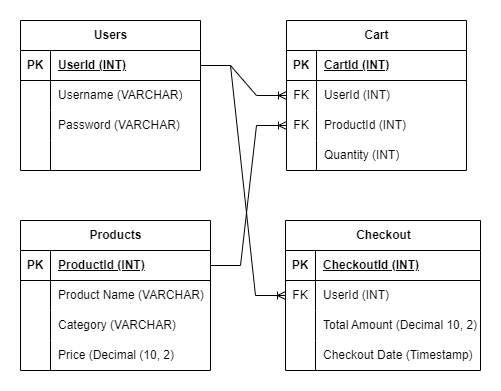

The diagram above was exported from draw.io. Its source (the exported page's mxGraphModel, read from the mxfile embedded in the PNG):
<mxGraphModel dx="1050" dy="566" grid="1" gridSize="10" guides="1" tooltips="1" connect="1" arrows="1" fold="1" page="1" pageScale="1" pageWidth="850" pageHeight="1100" math="0" shadow="0">
  <root>
    <mxCell id="0" />
    <mxCell id="1" parent="0" />
    <mxCell id="n41ePtRnvZtpzkMN1D_W-1" value="Users" style="shape=table;startSize=30;container=1;collapsible=1;childLayout=tableLayout;fixedRows=1;rowLines=0;fontStyle=1;align=center;resizeLast=1;html=1;" vertex="1" parent="1">
      <mxGeometry x="20" y="40" width="180" height="150" as="geometry" />
    </mxCell>
    <mxCell id="n41ePtRnvZtpzkMN1D_W-2" value="" style="shape=tableRow;horizontal=0;startSize=0;swimlaneHead=0;swimlaneBody=0;fillColor=none;collapsible=0;dropTarget=0;points=[[0,0.5],[1,0.5]];portConstraint=eastwest;top=0;left=0;right=0;bottom=1;" vertex="1" parent="n41ePtRnvZtpzkMN1D_W-1">
      <mxGeometry y="30" width="180" height="30" as="geometry" />
    </mxCell>
    <mxCell id="n41ePtRnvZtpzkMN1D_W-3" value="PK" style="shape=partialRectangle;connectable=0;fillColor=none;top=0;left=0;bottom=0;right=0;fontStyle=1;overflow=hidden;whiteSpace=wrap;html=1;" vertex="1" parent="n41ePtRnvZtpzkMN1D_W-2">
      <mxGeometry width="30" height="30" as="geometry">
        <mxRectangle width="30" height="30" as="alternateBounds" />
      </mxGeometry>
    </mxCell>
    <mxCell id="n41ePtRnvZtpzkMN1D_W-4" value="UserId (INT)" style="shape=partialRectangle;connectable=0;fillColor=none;top=0;left=0;bottom=0;right=0;align=left;spacingLeft=6;fontStyle=5;overflow=hidden;whiteSpace=wrap;html=1;" vertex="1" parent="n41ePtRnvZtpzkMN1D_W-2">
      <mxGeometry x="30" width="150" height="30" as="geometry">
        <mxRectangle width="150" height="30" as="alternateBounds" />
      </mxGeometry>
    </mxCell>
    <mxCell id="n41ePtRnvZtpzkMN1D_W-5" value="" style="shape=tableRow;horizontal=0;startSize=0;swimlaneHead=0;swimlaneBody=0;fillColor=none;collapsible=0;dropTarget=0;points=[[0,0.5],[1,0.5]];portConstraint=eastwest;top=0;left=0;right=0;bottom=0;" vertex="1" parent="n41ePtRnvZtpzkMN1D_W-1">
      <mxGeometry y="60" width="180" height="30" as="geometry" />
    </mxCell>
    <mxCell id="n41ePtRnvZtpzkMN1D_W-6" value="" style="shape=partialRectangle;connectable=0;fillColor=none;top=0;left=0;bottom=0;right=0;editable=1;overflow=hidden;whiteSpace=wrap;html=1;" vertex="1" parent="n41ePtRnvZtpzkMN1D_W-5">
      <mxGeometry width="30" height="30" as="geometry">
        <mxRectangle width="30" height="30" as="alternateBounds" />
      </mxGeometry>
    </mxCell>
    <mxCell id="n41ePtRnvZtpzkMN1D_W-7" value="Username (VARCHAR)" style="shape=partialRectangle;connectable=0;fillColor=none;top=0;left=0;bottom=0;right=0;align=left;spacingLeft=6;overflow=hidden;whiteSpace=wrap;html=1;" vertex="1" parent="n41ePtRnvZtpzkMN1D_W-5">
      <mxGeometry x="30" width="150" height="30" as="geometry">
        <mxRectangle width="150" height="30" as="alternateBounds" />
      </mxGeometry>
    </mxCell>
    <mxCell id="n41ePtRnvZtpzkMN1D_W-8" value="" style="shape=tableRow;horizontal=0;startSize=0;swimlaneHead=0;swimlaneBody=0;fillColor=none;collapsible=0;dropTarget=0;points=[[0,0.5],[1,0.5]];portConstraint=eastwest;top=0;left=0;right=0;bottom=0;" vertex="1" parent="n41ePtRnvZtpzkMN1D_W-1">
      <mxGeometry y="90" width="180" height="30" as="geometry" />
    </mxCell>
    <mxCell id="n41ePtRnvZtpzkMN1D_W-9" value="" style="shape=partialRectangle;connectable=0;fillColor=none;top=0;left=0;bottom=0;right=0;editable=1;overflow=hidden;whiteSpace=wrap;html=1;" vertex="1" parent="n41ePtRnvZtpzkMN1D_W-8">
      <mxGeometry width="30" height="30" as="geometry">
        <mxRectangle width="30" height="30" as="alternateBounds" />
      </mxGeometry>
    </mxCell>
    <mxCell id="n41ePtRnvZtpzkMN1D_W-10" value="Password (VARCHAR)" style="shape=partialRectangle;connectable=0;fillColor=none;top=0;left=0;bottom=0;right=0;align=left;spacingLeft=6;overflow=hidden;whiteSpace=wrap;html=1;" vertex="1" parent="n41ePtRnvZtpzkMN1D_W-8">
      <mxGeometry x="30" width="150" height="30" as="geometry">
        <mxRectangle width="150" height="30" as="alternateBounds" />
      </mxGeometry>
    </mxCell>
    <mxCell id="n41ePtRnvZtpzkMN1D_W-11" value="" style="shape=tableRow;horizontal=0;startSize=0;swimlaneHead=0;swimlaneBody=0;fillColor=none;collapsible=0;dropTarget=0;points=[[0,0.5],[1,0.5]];portConstraint=eastwest;top=0;left=0;right=0;bottom=0;" vertex="1" parent="n41ePtRnvZtpzkMN1D_W-1">
      <mxGeometry y="120" width="180" height="30" as="geometry" />
    </mxCell>
    <mxCell id="n41ePtRnvZtpzkMN1D_W-12" value="" style="shape=partialRectangle;connectable=0;fillColor=none;top=0;left=0;bottom=0;right=0;editable=1;overflow=hidden;whiteSpace=wrap;html=1;" vertex="1" parent="n41ePtRnvZtpzkMN1D_W-11">
      <mxGeometry width="30" height="30" as="geometry">
        <mxRectangle width="30" height="30" as="alternateBounds" />
      </mxGeometry>
    </mxCell>
    <mxCell id="n41ePtRnvZtpzkMN1D_W-13" value="" style="shape=partialRectangle;connectable=0;fillColor=none;top=0;left=0;bottom=0;right=0;align=left;spacingLeft=6;overflow=hidden;whiteSpace=wrap;html=1;" vertex="1" parent="n41ePtRnvZtpzkMN1D_W-11">
      <mxGeometry x="30" width="150" height="30" as="geometry">
        <mxRectangle width="150" height="30" as="alternateBounds" />
      </mxGeometry>
    </mxCell>
    <mxCell id="n41ePtRnvZtpzkMN1D_W-14" value="Products" style="shape=table;startSize=30;container=1;collapsible=1;childLayout=tableLayout;fixedRows=1;rowLines=0;fontStyle=1;align=center;resizeLast=1;html=1;" vertex="1" parent="1">
      <mxGeometry x="20" y="240" width="190" height="150" as="geometry" />
    </mxCell>
    <mxCell id="n41ePtRnvZtpzkMN1D_W-15" value="" style="shape=tableRow;horizontal=0;startSize=0;swimlaneHead=0;swimlaneBody=0;fillColor=none;collapsible=0;dropTarget=0;points=[[0,0.5],[1,0.5]];portConstraint=eastwest;top=0;left=0;right=0;bottom=1;" vertex="1" parent="n41ePtRnvZtpzkMN1D_W-14">
      <mxGeometry y="30" width="190" height="30" as="geometry" />
    </mxCell>
    <mxCell id="n41ePtRnvZtpzkMN1D_W-16" value="PK" style="shape=partialRectangle;connectable=0;fillColor=none;top=0;left=0;bottom=0;right=0;fontStyle=1;overflow=hidden;whiteSpace=wrap;html=1;" vertex="1" parent="n41ePtRnvZtpzkMN1D_W-15">
      <mxGeometry width="30" height="30" as="geometry">
        <mxRectangle width="30" height="30" as="alternateBounds" />
      </mxGeometry>
    </mxCell>
    <mxCell id="n41ePtRnvZtpzkMN1D_W-17" value="ProductId (INT)" style="shape=partialRectangle;connectable=0;fillColor=none;top=0;left=0;bottom=0;right=0;align=left;spacingLeft=6;fontStyle=5;overflow=hidden;whiteSpace=wrap;html=1;" vertex="1" parent="n41ePtRnvZtpzkMN1D_W-15">
      <mxGeometry x="30" width="160" height="30" as="geometry">
        <mxRectangle width="160" height="30" as="alternateBounds" />
      </mxGeometry>
    </mxCell>
    <mxCell id="n41ePtRnvZtpzkMN1D_W-18" value="" style="shape=tableRow;horizontal=0;startSize=0;swimlaneHead=0;swimlaneBody=0;fillColor=none;collapsible=0;dropTarget=0;points=[[0,0.5],[1,0.5]];portConstraint=eastwest;top=0;left=0;right=0;bottom=0;" vertex="1" parent="n41ePtRnvZtpzkMN1D_W-14">
      <mxGeometry y="60" width="190" height="30" as="geometry" />
    </mxCell>
    <mxCell id="n41ePtRnvZtpzkMN1D_W-19" value="" style="shape=partialRectangle;connectable=0;fillColor=none;top=0;left=0;bottom=0;right=0;editable=1;overflow=hidden;whiteSpace=wrap;html=1;" vertex="1" parent="n41ePtRnvZtpzkMN1D_W-18">
      <mxGeometry width="30" height="30" as="geometry">
        <mxRectangle width="30" height="30" as="alternateBounds" />
      </mxGeometry>
    </mxCell>
    <mxCell id="n41ePtRnvZtpzkMN1D_W-20" value="Product Name (VARCHAR)" style="shape=partialRectangle;connectable=0;fillColor=none;top=0;left=0;bottom=0;right=0;align=left;spacingLeft=6;overflow=hidden;whiteSpace=wrap;html=1;" vertex="1" parent="n41ePtRnvZtpzkMN1D_W-18">
      <mxGeometry x="30" width="160" height="30" as="geometry">
        <mxRectangle width="160" height="30" as="alternateBounds" />
      </mxGeometry>
    </mxCell>
    <mxCell id="n41ePtRnvZtpzkMN1D_W-21" value="" style="shape=tableRow;horizontal=0;startSize=0;swimlaneHead=0;swimlaneBody=0;fillColor=none;collapsible=0;dropTarget=0;points=[[0,0.5],[1,0.5]];portConstraint=eastwest;top=0;left=0;right=0;bottom=0;" vertex="1" parent="n41ePtRnvZtpzkMN1D_W-14">
      <mxGeometry y="90" width="190" height="30" as="geometry" />
    </mxCell>
    <mxCell id="n41ePtRnvZtpzkMN1D_W-22" value="" style="shape=partialRectangle;connectable=0;fillColor=none;top=0;left=0;bottom=0;right=0;editable=1;overflow=hidden;whiteSpace=wrap;html=1;" vertex="1" parent="n41ePtRnvZtpzkMN1D_W-21">
      <mxGeometry width="30" height="30" as="geometry">
        <mxRectangle width="30" height="30" as="alternateBounds" />
      </mxGeometry>
    </mxCell>
    <mxCell id="n41ePtRnvZtpzkMN1D_W-23" value="Category (VARCHAR)" style="shape=partialRectangle;connectable=0;fillColor=none;top=0;left=0;bottom=0;right=0;align=left;spacingLeft=6;overflow=hidden;whiteSpace=wrap;html=1;" vertex="1" parent="n41ePtRnvZtpzkMN1D_W-21">
      <mxGeometry x="30" width="160" height="30" as="geometry">
        <mxRectangle width="160" height="30" as="alternateBounds" />
      </mxGeometry>
    </mxCell>
    <mxCell id="n41ePtRnvZtpzkMN1D_W-24" value="" style="shape=tableRow;horizontal=0;startSize=0;swimlaneHead=0;swimlaneBody=0;fillColor=none;collapsible=0;dropTarget=0;points=[[0,0.5],[1,0.5]];portConstraint=eastwest;top=0;left=0;right=0;bottom=0;" vertex="1" parent="n41ePtRnvZtpzkMN1D_W-14">
      <mxGeometry y="120" width="190" height="30" as="geometry" />
    </mxCell>
    <mxCell id="n41ePtRnvZtpzkMN1D_W-25" value="" style="shape=partialRectangle;connectable=0;fillColor=none;top=0;left=0;bottom=0;right=0;editable=1;overflow=hidden;whiteSpace=wrap;html=1;" vertex="1" parent="n41ePtRnvZtpzkMN1D_W-24">
      <mxGeometry width="30" height="30" as="geometry">
        <mxRectangle width="30" height="30" as="alternateBounds" />
      </mxGeometry>
    </mxCell>
    <mxCell id="n41ePtRnvZtpzkMN1D_W-26" value="Price (Decimal (10, 2)" style="shape=partialRectangle;connectable=0;fillColor=none;top=0;left=0;bottom=0;right=0;align=left;spacingLeft=6;overflow=hidden;whiteSpace=wrap;html=1;" vertex="1" parent="n41ePtRnvZtpzkMN1D_W-24">
      <mxGeometry x="30" width="160" height="30" as="geometry">
        <mxRectangle width="160" height="30" as="alternateBounds" />
      </mxGeometry>
    </mxCell>
    <mxCell id="n41ePtRnvZtpzkMN1D_W-27" value="Cart" style="shape=table;startSize=30;container=1;collapsible=1;childLayout=tableLayout;fixedRows=1;rowLines=0;fontStyle=1;align=center;resizeLast=1;html=1;" vertex="1" parent="1">
      <mxGeometry x="286" y="40" width="180" height="150" as="geometry" />
    </mxCell>
    <mxCell id="n41ePtRnvZtpzkMN1D_W-28" value="" style="shape=tableRow;horizontal=0;startSize=0;swimlaneHead=0;swimlaneBody=0;fillColor=none;collapsible=0;dropTarget=0;points=[[0,0.5],[1,0.5]];portConstraint=eastwest;top=0;left=0;right=0;bottom=1;" vertex="1" parent="n41ePtRnvZtpzkMN1D_W-27">
      <mxGeometry y="30" width="180" height="30" as="geometry" />
    </mxCell>
    <mxCell id="n41ePtRnvZtpzkMN1D_W-29" value="PK" style="shape=partialRectangle;connectable=0;fillColor=none;top=0;left=0;bottom=0;right=0;fontStyle=1;overflow=hidden;whiteSpace=wrap;html=1;" vertex="1" parent="n41ePtRnvZtpzkMN1D_W-28">
      <mxGeometry width="30" height="30" as="geometry">
        <mxRectangle width="30" height="30" as="alternateBounds" />
      </mxGeometry>
    </mxCell>
    <mxCell id="n41ePtRnvZtpzkMN1D_W-30" value="CartId (INT)" style="shape=partialRectangle;connectable=0;fillColor=none;top=0;left=0;bottom=0;right=0;align=left;spacingLeft=6;fontStyle=5;overflow=hidden;whiteSpace=wrap;html=1;" vertex="1" parent="n41ePtRnvZtpzkMN1D_W-28">
      <mxGeometry x="30" width="150" height="30" as="geometry">
        <mxRectangle width="150" height="30" as="alternateBounds" />
      </mxGeometry>
    </mxCell>
    <mxCell id="n41ePtRnvZtpzkMN1D_W-31" value="" style="shape=tableRow;horizontal=0;startSize=0;swimlaneHead=0;swimlaneBody=0;fillColor=none;collapsible=0;dropTarget=0;points=[[0,0.5],[1,0.5]];portConstraint=eastwest;top=0;left=0;right=0;bottom=0;" vertex="1" parent="n41ePtRnvZtpzkMN1D_W-27">
      <mxGeometry y="60" width="180" height="30" as="geometry" />
    </mxCell>
    <mxCell id="n41ePtRnvZtpzkMN1D_W-32" value="FK" style="shape=partialRectangle;connectable=0;fillColor=none;top=0;left=0;bottom=0;right=0;editable=1;overflow=hidden;whiteSpace=wrap;html=1;" vertex="1" parent="n41ePtRnvZtpzkMN1D_W-31">
      <mxGeometry width="30" height="30" as="geometry">
        <mxRectangle width="30" height="30" as="alternateBounds" />
      </mxGeometry>
    </mxCell>
    <mxCell id="n41ePtRnvZtpzkMN1D_W-33" value="UserId&amp;nbsp;(INT)" style="shape=partialRectangle;connectable=0;fillColor=none;top=0;left=0;bottom=0;right=0;align=left;spacingLeft=6;overflow=hidden;whiteSpace=wrap;html=1;" vertex="1" parent="n41ePtRnvZtpzkMN1D_W-31">
      <mxGeometry x="30" width="150" height="30" as="geometry">
        <mxRectangle width="150" height="30" as="alternateBounds" />
      </mxGeometry>
    </mxCell>
    <mxCell id="n41ePtRnvZtpzkMN1D_W-34" value="" style="shape=tableRow;horizontal=0;startSize=0;swimlaneHead=0;swimlaneBody=0;fillColor=none;collapsible=0;dropTarget=0;points=[[0,0.5],[1,0.5]];portConstraint=eastwest;top=0;left=0;right=0;bottom=0;" vertex="1" parent="n41ePtRnvZtpzkMN1D_W-27">
      <mxGeometry y="90" width="180" height="30" as="geometry" />
    </mxCell>
    <mxCell id="n41ePtRnvZtpzkMN1D_W-35" value="FK" style="shape=partialRectangle;connectable=0;fillColor=none;top=0;left=0;bottom=0;right=0;editable=1;overflow=hidden;whiteSpace=wrap;html=1;" vertex="1" parent="n41ePtRnvZtpzkMN1D_W-34">
      <mxGeometry width="30" height="30" as="geometry">
        <mxRectangle width="30" height="30" as="alternateBounds" />
      </mxGeometry>
    </mxCell>
    <mxCell id="n41ePtRnvZtpzkMN1D_W-36" value="ProductId&amp;nbsp;(INT)" style="shape=partialRectangle;connectable=0;fillColor=none;top=0;left=0;bottom=0;right=0;align=left;spacingLeft=6;overflow=hidden;whiteSpace=wrap;html=1;" vertex="1" parent="n41ePtRnvZtpzkMN1D_W-34">
      <mxGeometry x="30" width="150" height="30" as="geometry">
        <mxRectangle width="150" height="30" as="alternateBounds" />
      </mxGeometry>
    </mxCell>
    <mxCell id="n41ePtRnvZtpzkMN1D_W-37" value="" style="shape=tableRow;horizontal=0;startSize=0;swimlaneHead=0;swimlaneBody=0;fillColor=none;collapsible=0;dropTarget=0;points=[[0,0.5],[1,0.5]];portConstraint=eastwest;top=0;left=0;right=0;bottom=0;" vertex="1" parent="n41ePtRnvZtpzkMN1D_W-27">
      <mxGeometry y="120" width="180" height="30" as="geometry" />
    </mxCell>
    <mxCell id="n41ePtRnvZtpzkMN1D_W-38" value="" style="shape=partialRectangle;connectable=0;fillColor=none;top=0;left=0;bottom=0;right=0;editable=1;overflow=hidden;whiteSpace=wrap;html=1;" vertex="1" parent="n41ePtRnvZtpzkMN1D_W-37">
      <mxGeometry width="30" height="30" as="geometry">
        <mxRectangle width="30" height="30" as="alternateBounds" />
      </mxGeometry>
    </mxCell>
    <mxCell id="n41ePtRnvZtpzkMN1D_W-39" value="Quantity&amp;nbsp;(INT)" style="shape=partialRectangle;connectable=0;fillColor=none;top=0;left=0;bottom=0;right=0;align=left;spacingLeft=6;overflow=hidden;whiteSpace=wrap;html=1;" vertex="1" parent="n41ePtRnvZtpzkMN1D_W-37">
      <mxGeometry x="30" width="150" height="30" as="geometry">
        <mxRectangle width="150" height="30" as="alternateBounds" />
      </mxGeometry>
    </mxCell>
    <mxCell id="n41ePtRnvZtpzkMN1D_W-40" value="Checkout" style="shape=table;startSize=30;container=1;collapsible=1;childLayout=tableLayout;fixedRows=1;rowLines=0;fontStyle=1;align=center;resizeLast=1;html=1;" vertex="1" parent="1">
      <mxGeometry x="285" y="240" width="195" height="150" as="geometry" />
    </mxCell>
    <mxCell id="n41ePtRnvZtpzkMN1D_W-41" value="" style="shape=tableRow;horizontal=0;startSize=0;swimlaneHead=0;swimlaneBody=0;fillColor=none;collapsible=0;dropTarget=0;points=[[0,0.5],[1,0.5]];portConstraint=eastwest;top=0;left=0;right=0;bottom=1;" vertex="1" parent="n41ePtRnvZtpzkMN1D_W-40">
      <mxGeometry y="30" width="195" height="30" as="geometry" />
    </mxCell>
    <mxCell id="n41ePtRnvZtpzkMN1D_W-42" value="PK" style="shape=partialRectangle;connectable=0;fillColor=none;top=0;left=0;bottom=0;right=0;fontStyle=1;overflow=hidden;whiteSpace=wrap;html=1;" vertex="1" parent="n41ePtRnvZtpzkMN1D_W-41">
      <mxGeometry width="30" height="30" as="geometry">
        <mxRectangle width="30" height="30" as="alternateBounds" />
      </mxGeometry>
    </mxCell>
    <mxCell id="n41ePtRnvZtpzkMN1D_W-43" value="CheckoutId (INT)" style="shape=partialRectangle;connectable=0;fillColor=none;top=0;left=0;bottom=0;right=0;align=left;spacingLeft=6;fontStyle=5;overflow=hidden;whiteSpace=wrap;html=1;" vertex="1" parent="n41ePtRnvZtpzkMN1D_W-41">
      <mxGeometry x="30" width="165" height="30" as="geometry">
        <mxRectangle width="165" height="30" as="alternateBounds" />
      </mxGeometry>
    </mxCell>
    <mxCell id="n41ePtRnvZtpzkMN1D_W-44" value="" style="shape=tableRow;horizontal=0;startSize=0;swimlaneHead=0;swimlaneBody=0;fillColor=none;collapsible=0;dropTarget=0;points=[[0,0.5],[1,0.5]];portConstraint=eastwest;top=0;left=0;right=0;bottom=0;" vertex="1" parent="n41ePtRnvZtpzkMN1D_W-40">
      <mxGeometry y="60" width="195" height="30" as="geometry" />
    </mxCell>
    <mxCell id="n41ePtRnvZtpzkMN1D_W-45" value="FK" style="shape=partialRectangle;connectable=0;fillColor=none;top=0;left=0;bottom=0;right=0;editable=1;overflow=hidden;whiteSpace=wrap;html=1;" vertex="1" parent="n41ePtRnvZtpzkMN1D_W-44">
      <mxGeometry width="30" height="30" as="geometry">
        <mxRectangle width="30" height="30" as="alternateBounds" />
      </mxGeometry>
    </mxCell>
    <mxCell id="n41ePtRnvZtpzkMN1D_W-46" value="UserId&amp;nbsp;(INT)" style="shape=partialRectangle;connectable=0;fillColor=none;top=0;left=0;bottom=0;right=0;align=left;spacingLeft=6;overflow=hidden;whiteSpace=wrap;html=1;" vertex="1" parent="n41ePtRnvZtpzkMN1D_W-44">
      <mxGeometry x="30" width="165" height="30" as="geometry">
        <mxRectangle width="165" height="30" as="alternateBounds" />
      </mxGeometry>
    </mxCell>
    <mxCell id="n41ePtRnvZtpzkMN1D_W-47" value="" style="shape=tableRow;horizontal=0;startSize=0;swimlaneHead=0;swimlaneBody=0;fillColor=none;collapsible=0;dropTarget=0;points=[[0,0.5],[1,0.5]];portConstraint=eastwest;top=0;left=0;right=0;bottom=0;" vertex="1" parent="n41ePtRnvZtpzkMN1D_W-40">
      <mxGeometry y="90" width="195" height="30" as="geometry" />
    </mxCell>
    <mxCell id="n41ePtRnvZtpzkMN1D_W-48" value="" style="shape=partialRectangle;connectable=0;fillColor=none;top=0;left=0;bottom=0;right=0;editable=1;overflow=hidden;whiteSpace=wrap;html=1;" vertex="1" parent="n41ePtRnvZtpzkMN1D_W-47">
      <mxGeometry width="30" height="30" as="geometry">
        <mxRectangle width="30" height="30" as="alternateBounds" />
      </mxGeometry>
    </mxCell>
    <mxCell id="n41ePtRnvZtpzkMN1D_W-49" value="Total Amount (Decimal 10, 2)" style="shape=partialRectangle;connectable=0;fillColor=none;top=0;left=0;bottom=0;right=0;align=left;spacingLeft=6;overflow=hidden;whiteSpace=wrap;html=1;" vertex="1" parent="n41ePtRnvZtpzkMN1D_W-47">
      <mxGeometry x="30" width="165" height="30" as="geometry">
        <mxRectangle width="165" height="30" as="alternateBounds" />
      </mxGeometry>
    </mxCell>
    <mxCell id="n41ePtRnvZtpzkMN1D_W-50" value="" style="shape=tableRow;horizontal=0;startSize=0;swimlaneHead=0;swimlaneBody=0;fillColor=none;collapsible=0;dropTarget=0;points=[[0,0.5],[1,0.5]];portConstraint=eastwest;top=0;left=0;right=0;bottom=0;" vertex="1" parent="n41ePtRnvZtpzkMN1D_W-40">
      <mxGeometry y="120" width="195" height="30" as="geometry" />
    </mxCell>
    <mxCell id="n41ePtRnvZtpzkMN1D_W-51" value="" style="shape=partialRectangle;connectable=0;fillColor=none;top=0;left=0;bottom=0;right=0;editable=1;overflow=hidden;whiteSpace=wrap;html=1;" vertex="1" parent="n41ePtRnvZtpzkMN1D_W-50">
      <mxGeometry width="30" height="30" as="geometry">
        <mxRectangle width="30" height="30" as="alternateBounds" />
      </mxGeometry>
    </mxCell>
    <mxCell id="n41ePtRnvZtpzkMN1D_W-52" value="Checkout Date (Timestamp)" style="shape=partialRectangle;connectable=0;fillColor=none;top=0;left=0;bottom=0;right=0;align=left;spacingLeft=6;overflow=hidden;whiteSpace=wrap;html=1;" vertex="1" parent="n41ePtRnvZtpzkMN1D_W-50">
      <mxGeometry x="30" width="165" height="30" as="geometry">
        <mxRectangle width="165" height="30" as="alternateBounds" />
      </mxGeometry>
    </mxCell>
    <mxCell id="n41ePtRnvZtpzkMN1D_W-57" value="" style="edgeStyle=entityRelationEdgeStyle;fontSize=12;html=1;endArrow=ERoneToMany;rounded=0;entryX=0;entryY=0.5;entryDx=0;entryDy=0;" edge="1" parent="1" source="n41ePtRnvZtpzkMN1D_W-2" target="n41ePtRnvZtpzkMN1D_W-31">
      <mxGeometry width="100" height="100" relative="1" as="geometry">
        <mxPoint x="200" y="120" as="sourcePoint" />
        <mxPoint x="300" y="20" as="targetPoint" />
      </mxGeometry>
    </mxCell>
    <mxCell id="n41ePtRnvZtpzkMN1D_W-58" value="" style="edgeStyle=entityRelationEdgeStyle;fontSize=12;html=1;endArrow=ERoneToMany;rounded=0;" edge="1" parent="1" source="n41ePtRnvZtpzkMN1D_W-15" target="n41ePtRnvZtpzkMN1D_W-34">
      <mxGeometry width="100" height="100" relative="1" as="geometry">
        <mxPoint x="230" y="270" as="sourcePoint" />
        <mxPoint x="330" y="170" as="targetPoint" />
      </mxGeometry>
    </mxCell>
    <mxCell id="n41ePtRnvZtpzkMN1D_W-59" value="" style="edgeStyle=entityRelationEdgeStyle;fontSize=12;html=1;endArrow=ERoneToMany;rounded=0;exitX=1;exitY=0.5;exitDx=0;exitDy=0;entryX=0;entryY=0.5;entryDx=0;entryDy=0;" edge="1" parent="1" source="n41ePtRnvZtpzkMN1D_W-2" target="n41ePtRnvZtpzkMN1D_W-44">
      <mxGeometry width="100" height="100" relative="1" as="geometry">
        <mxPoint x="370" y="240" as="sourcePoint" />
        <mxPoint x="470" y="140" as="targetPoint" />
      </mxGeometry>
    </mxCell>
  </root>
</mxGraphModel>